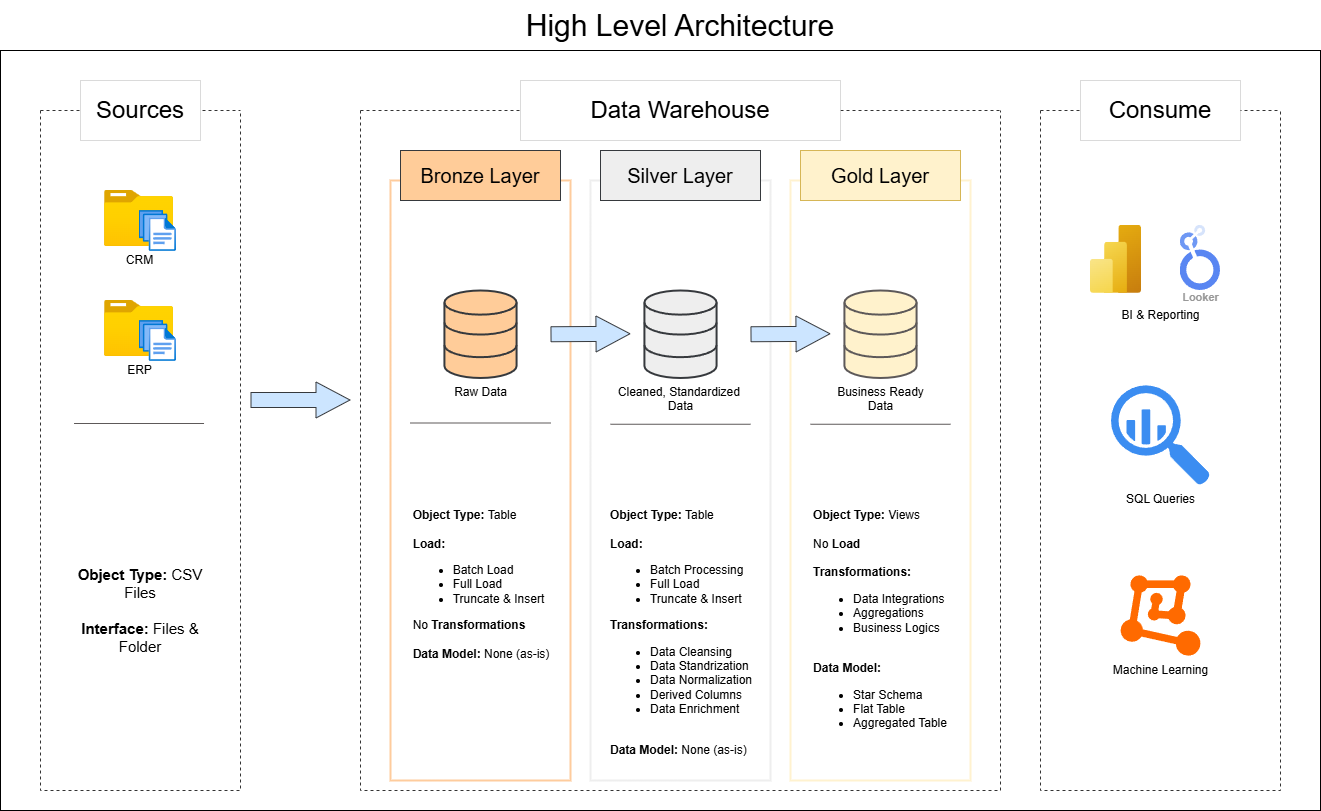

The diagram above was exported from draw.io. Its source (the exported page's mxGraphModel, read from the mxfile embedded in the PNG):
<mxGraphModel dx="1428" dy="859" grid="1" gridSize="10" guides="1" tooltips="1" connect="1" arrows="1" fold="1" page="1" pageScale="1" pageWidth="1600" pageHeight="900" math="0" shadow="0">
  <root>
    <mxCell id="0" />
    <mxCell id="1" parent="0" />
    <mxCell id="E_Y0hvAp7vuAxu1tPwfV-1" value="" style="rounded=0;whiteSpace=wrap;html=1;fillColor=none;" vertex="1" parent="1">
      <mxGeometry y="120" width="1320" height="760" as="geometry" />
    </mxCell>
    <mxCell id="FWrlPG5Nx6VOn7T8U07x-3" value="" style="swimlane;startSize=0;dashed=1;strokeColor=#333333;fillColor=default;" parent="1" vertex="1">
      <mxGeometry x="1040" y="180" width="240" height="680" as="geometry" />
    </mxCell>
    <mxCell id="FWrlPG5Nx6VOn7T8U07x-69" value="" style="image;aspect=fixed;html=1;points=[];align=center;fontSize=12;image=img/lib/azure2/analytics/Power_BI_Embedded.svg;" parent="FWrlPG5Nx6VOn7T8U07x-3" vertex="1">
      <mxGeometry x="50" y="114.86" width="51" height="68" as="geometry" />
    </mxCell>
    <mxCell id="FWrlPG5Nx6VOn7T8U07x-70" value="Looker" style="sketch=0;html=1;verticalAlign=top;labelPosition=center;verticalLabelPosition=bottom;align=center;spacingTop=-6;fontSize=11;fontStyle=1;fontColor=#999999;shape=image;aspect=fixed;imageAspect=0;image=data:image/svg+xml,(base64 omitted: 3708 chars);" parent="FWrlPG5Nx6VOn7T8U07x-3" vertex="1">
      <mxGeometry x="139.67000000000002" y="114.86" width="40.33" height="65.14" as="geometry" />
    </mxCell>
    <mxCell id="FWrlPG5Nx6VOn7T8U07x-75" value="SQL Queries" style="sketch=0;html=1;aspect=fixed;strokeColor=none;shadow=0;fillColor=#3B8DF1;verticalAlign=top;labelPosition=center;verticalLabelPosition=bottom;shape=mxgraph.gcp2.big_query" parent="FWrlPG5Nx6VOn7T8U07x-3" vertex="1">
      <mxGeometry x="70.5" y="274.86" width="99" height="100" as="geometry" />
    </mxCell>
    <mxCell id="FWrlPG5Nx6VOn7T8U07x-77" value="" style="points=[];aspect=fixed;html=1;align=center;shadow=0;dashed=0;fillColor=#FF6A00;strokeColor=none;shape=mxgraph.alibaba_cloud.machine_learning;" parent="FWrlPG5Nx6VOn7T8U07x-3" vertex="1">
      <mxGeometry x="80.1" y="464.86" width="79.8" height="80.28" as="geometry" />
    </mxCell>
    <mxCell id="FWrlPG5Nx6VOn7T8U07x-80" value="Machine Learning" style="text;html=1;align=center;verticalAlign=middle;resizable=0;points=[];autosize=1;strokeColor=none;fillColor=none;" parent="FWrlPG5Nx6VOn7T8U07x-3" vertex="1">
      <mxGeometry x="60" y="545.14" width="120" height="30" as="geometry" />
    </mxCell>
    <mxCell id="FWrlPG5Nx6VOn7T8U07x-73" value="BI &amp;amp; Reporting" style="text;html=1;align=center;verticalAlign=middle;resizable=0;points=[];autosize=1;strokeColor=none;fillColor=none;" parent="FWrlPG5Nx6VOn7T8U07x-3" vertex="1">
      <mxGeometry x="69.5" y="190" width="100" height="30" as="geometry" />
    </mxCell>
    <mxCell id="FWrlPG5Nx6VOn7T8U07x-11" value="" style="swimlane;startSize=0;dashed=1;strokeColor=#333333;fillColor=default;rounded=0;" parent="1" vertex="1">
      <mxGeometry x="40" y="180" width="200" height="680" as="geometry" />
    </mxCell>
    <mxCell id="FWrlPG5Nx6VOn7T8U07x-20" value="CRM" style="image;aspect=fixed;html=1;points=[];align=center;fontSize=12;image=img/lib/azure2/general/Folder_Blank.svg;" parent="FWrlPG5Nx6VOn7T8U07x-11" vertex="1">
      <mxGeometry x="64.04" y="80" width="69" height="56.00000000000001" as="geometry" />
    </mxCell>
    <mxCell id="FWrlPG5Nx6VOn7T8U07x-21" value="" style="image;aspect=fixed;html=1;points=[];align=center;fontSize=12;image=img/lib/azure2/general/Files.svg;" parent="FWrlPG5Nx6VOn7T8U07x-11" vertex="1">
      <mxGeometry x="98.54" y="100" width="37.43" height="40.94" as="geometry" />
    </mxCell>
    <mxCell id="FWrlPG5Nx6VOn7T8U07x-22" value="ERP" style="image;aspect=fixed;html=1;points=[];align=center;fontSize=12;image=img/lib/azure2/general/Folder_Blank.svg;" parent="FWrlPG5Nx6VOn7T8U07x-11" vertex="1">
      <mxGeometry x="64.04" y="190" width="69" height="56.00000000000001" as="geometry" />
    </mxCell>
    <mxCell id="FWrlPG5Nx6VOn7T8U07x-23" value="" style="image;aspect=fixed;html=1;points=[];align=center;fontSize=12;image=img/lib/azure2/general/Files.svg;" parent="FWrlPG5Nx6VOn7T8U07x-11" vertex="1">
      <mxGeometry x="98.54" y="210" width="37.43" height="40.94" as="geometry" />
    </mxCell>
    <mxCell id="FWrlPG5Nx6VOn7T8U07x-31" value="&lt;font style=&quot;font-size: 15px;&quot;&gt;&lt;b style=&quot;&quot;&gt;Object Type: &lt;/b&gt;CSV Files&lt;/font&gt;&lt;div&gt;&lt;font style=&quot;font-size: 15px;&quot;&gt;&lt;br&gt;&lt;/font&gt;&lt;div&gt;&lt;font style=&quot;font-size: 15px;&quot;&gt;&lt;b style=&quot;&quot;&gt;Interface: &lt;/b&gt;Files &amp;amp; Folder&lt;/font&gt;&lt;/div&gt;&lt;/div&gt;" style="text;html=1;align=center;verticalAlign=middle;whiteSpace=wrap;rounded=0;" parent="FWrlPG5Nx6VOn7T8U07x-11" vertex="1">
      <mxGeometry x="20" y="410" width="160" height="180" as="geometry" />
    </mxCell>
    <mxCell id="FWrlPG5Nx6VOn7T8U07x-60" value="" style="endArrow=none;html=1;rounded=0;strokeColor=#5D5959;" parent="FWrlPG5Nx6VOn7T8U07x-11" edge="1">
      <mxGeometry width="50" height="50" relative="1" as="geometry">
        <mxPoint x="33.52999999999989" y="313" as="sourcePoint" />
        <mxPoint x="163.53" y="313" as="targetPoint" />
      </mxGeometry>
    </mxCell>
    <mxCell id="FWrlPG5Nx6VOn7T8U07x-15" value="" style="rounded=0;whiteSpace=wrap;html=1;fillColor=none;strokeColor=light-dark(#fecc9d, #ededed);strokeWidth=2;" parent="1" vertex="1">
      <mxGeometry x="390" y="250" width="180" height="600" as="geometry" />
    </mxCell>
    <mxCell id="FWrlPG5Nx6VOn7T8U07x-45" value="" style="shape=flexArrow;endArrow=classic;html=1;rounded=0;width=15;endSize=11;fillColor=#cce5ff;strokeColor=#36393d;" parent="1" edge="1">
      <mxGeometry width="50" height="50" relative="1" as="geometry">
        <mxPoint x="250" y="469.5" as="sourcePoint" />
        <mxPoint x="350" y="469.5" as="targetPoint" />
        <Array as="points" />
      </mxGeometry>
    </mxCell>
    <mxCell id="FWrlPG5Nx6VOn7T8U07x-5" value="" style="swimlane;startSize=0;dashed=1;strokeColor=#333333;fillColor=default;" parent="1" vertex="1">
      <mxGeometry x="360" y="180" width="640" height="680" as="geometry" />
    </mxCell>
    <mxCell id="FWrlPG5Nx6VOn7T8U07x-13" value="&lt;font style=&quot;font-size: 20px;&quot;&gt;Bronze Layer&lt;/font&gt;" style="rounded=0;whiteSpace=wrap;html=1;fillColor=#FFCC99;strokeColor=#36393d;" parent="FWrlPG5Nx6VOn7T8U07x-5" vertex="1">
      <mxGeometry x="40" y="40" width="160" height="50" as="geometry" />
    </mxCell>
    <mxCell id="FWrlPG5Nx6VOn7T8U07x-17" value="" style="rounded=0;whiteSpace=wrap;html=1;fillColor=none;strokeColor=light-dark(#eeeeee, #ededed);strokeWidth=2;" parent="FWrlPG5Nx6VOn7T8U07x-5" vertex="1">
      <mxGeometry x="230" y="70" width="180" height="600" as="geometry" />
    </mxCell>
    <mxCell id="FWrlPG5Nx6VOn7T8U07x-19" value="" style="rounded=0;whiteSpace=wrap;html=1;fillColor=none;strokeColor=light-dark(#fff2cf, #ededed);strokeWidth=2;" parent="FWrlPG5Nx6VOn7T8U07x-5" vertex="1">
      <mxGeometry x="430" y="70" width="180" height="600" as="geometry" />
    </mxCell>
    <mxCell id="FWrlPG5Nx6VOn7T8U07x-38" value="Business Ready&lt;div&gt;Data&lt;/div&gt;" style="html=1;verticalLabelPosition=bottom;align=center;labelBackgroundColor=#ffffff;verticalAlign=top;strokeWidth=2;strokeColor=#5D5959;shadow=0;dashed=0;shape=mxgraph.ios7.icons.data;fillColor=#FFF2CC;" parent="FWrlPG5Nx6VOn7T8U07x-5" vertex="1">
      <mxGeometry x="483.92" y="180" width="72.16" height="87.5" as="geometry" />
    </mxCell>
    <mxCell id="FWrlPG5Nx6VOn7T8U07x-37" value="Cleaned, Standardized&amp;nbsp;&lt;div&gt;Data&lt;/div&gt;" style="html=1;verticalLabelPosition=bottom;align=center;labelBackgroundColor=#ffffff;verticalAlign=top;strokeWidth=2;strokeColor=#36393d;shadow=0;dashed=0;shape=mxgraph.ios7.icons.data;fillColor=#eeeeee;" parent="FWrlPG5Nx6VOn7T8U07x-5" vertex="1">
      <mxGeometry x="283.91999999999996" y="180" width="72.16" height="87.5" as="geometry" />
    </mxCell>
    <mxCell id="FWrlPG5Nx6VOn7T8U07x-54" value="" style="shape=flexArrow;endArrow=classic;html=1;rounded=0;width=15;endSize=11;fillColor=#cce5ff;strokeColor=#36393d;" parent="FWrlPG5Nx6VOn7T8U07x-5" edge="1">
      <mxGeometry width="50" height="50" relative="1" as="geometry">
        <mxPoint x="390" y="223.75" as="sourcePoint" />
        <mxPoint x="470" y="223.25" as="targetPoint" />
        <Array as="points" />
      </mxGeometry>
    </mxCell>
    <mxCell id="FWrlPG5Nx6VOn7T8U07x-57" value="" style="shape=flexArrow;endArrow=classic;html=1;rounded=0;width=15;endSize=11;fillColor=#cce5ff;strokeColor=#36393d;" parent="FWrlPG5Nx6VOn7T8U07x-5" edge="1">
      <mxGeometry width="50" height="50" relative="1" as="geometry">
        <mxPoint x="190" y="223.75" as="sourcePoint" />
        <mxPoint x="270" y="223.25" as="targetPoint" />
        <Array as="points" />
      </mxGeometry>
    </mxCell>
    <mxCell id="FWrlPG5Nx6VOn7T8U07x-62" value="" style="endArrow=none;html=1;rounded=0;strokeColor=#5D5959;" parent="FWrlPG5Nx6VOn7T8U07x-5" edge="1">
      <mxGeometry width="50" height="50" relative="1" as="geometry">
        <mxPoint x="250" y="313.75" as="sourcePoint" />
        <mxPoint x="390" y="313.75" as="targetPoint" />
      </mxGeometry>
    </mxCell>
    <mxCell id="FWrlPG5Nx6VOn7T8U07x-63" value="" style="endArrow=none;html=1;rounded=0;strokeColor=#5D5959;" parent="FWrlPG5Nx6VOn7T8U07x-5" edge="1">
      <mxGeometry width="50" height="50" relative="1" as="geometry">
        <mxPoint x="450" y="313.75" as="sourcePoint" />
        <mxPoint x="590" y="313.75" as="targetPoint" />
      </mxGeometry>
    </mxCell>
    <mxCell id="FWrlPG5Nx6VOn7T8U07x-61" value="" style="endArrow=none;html=1;rounded=0;strokeColor=#5D5959;" parent="FWrlPG5Nx6VOn7T8U07x-5" edge="1">
      <mxGeometry width="50" height="50" relative="1" as="geometry">
        <mxPoint x="50" y="312.5" as="sourcePoint" />
        <mxPoint x="190" y="312.5" as="targetPoint" />
      </mxGeometry>
    </mxCell>
    <mxCell id="FWrlPG5Nx6VOn7T8U07x-64" value="Raw Data" style="html=1;verticalLabelPosition=bottom;align=center;labelBackgroundColor=#ffffff;verticalAlign=top;strokeWidth=2;strokeColor=#36393d;shadow=0;dashed=0;shape=mxgraph.ios7.icons.data;fillColor=#FFCC99;" parent="FWrlPG5Nx6VOn7T8U07x-5" vertex="1">
      <mxGeometry x="83.91999999999996" y="180" width="72.16" height="87.5" as="geometry" />
    </mxCell>
    <mxCell id="FWrlPG5Nx6VOn7T8U07x-65" value="&lt;div style=&quot;text-align: left;&quot;&gt;&lt;span style=&quot;background-color: transparent; color: light-dark(rgb(0, 0, 0), rgb(255, 255, 255));&quot;&gt;&lt;b&gt;Object Type: &lt;/b&gt;Table&lt;/span&gt;&lt;/div&gt;&lt;div style=&quot;text-align: left;&quot;&gt;&lt;span style=&quot;background-color: transparent; color: light-dark(rgb(0, 0, 0), rgb(255, 255, 255));&quot;&gt;&lt;br&gt;&lt;/span&gt;&lt;/div&gt;&lt;div&gt;&lt;div style=&quot;text-align: left;&quot;&gt;&lt;span style=&quot;background-color: transparent; color: light-dark(rgb(0, 0, 0), rgb(255, 255, 255));&quot;&gt;&lt;b&gt;Load:&amp;nbsp;&lt;/b&gt;&lt;/span&gt;&lt;/div&gt;&lt;span style=&quot;background-color: transparent; color: light-dark(rgb(0, 0, 0), rgb(255, 255, 255));&quot;&gt;&lt;div style=&quot;text-align: left;&quot;&gt;&lt;ul&gt;&lt;li&gt;&lt;span style=&quot;background-color: transparent; color: light-dark(rgb(0, 0, 0), rgb(255, 255, 255));&quot;&gt;Batch Load&lt;/span&gt;&lt;/li&gt;&lt;li&gt;&lt;span style=&quot;background-color: transparent; color: light-dark(rgb(0, 0, 0), rgb(255, 255, 255));&quot;&gt;Full Load&amp;nbsp;&lt;/span&gt;&lt;/li&gt;&lt;li&gt;&lt;span style=&quot;background-color: transparent; color: light-dark(rgb(0, 0, 0), rgb(255, 255, 255));&quot;&gt;Truncate &amp;amp; Insert&lt;/span&gt;&lt;/li&gt;&lt;/ul&gt;&lt;div&gt;No &lt;b&gt;Transformations&lt;/b&gt;&lt;/div&gt;&lt;div&gt;&lt;b&gt;&lt;br&gt;&lt;/b&gt;&lt;/div&gt;&lt;div&gt;&lt;b&gt;Data Model: &lt;/b&gt;None (as-is)&lt;/div&gt;&lt;/div&gt;&lt;/span&gt;&lt;div&gt;&lt;div&gt;&lt;div&gt;&lt;/div&gt;&lt;/div&gt;&lt;/div&gt;&lt;/div&gt;" style="text;html=1;align=center;verticalAlign=middle;whiteSpace=wrap;rounded=0;" parent="FWrlPG5Nx6VOn7T8U07x-5" vertex="1">
      <mxGeometry x="41" y="389" width="160" height="170" as="geometry" />
    </mxCell>
    <mxCell id="FWrlPG5Nx6VOn7T8U07x-67" value="&lt;div style=&quot;text-align: left;&quot;&gt;&lt;span style=&quot;background-color: transparent; color: light-dark(rgb(0, 0, 0), rgb(255, 255, 255));&quot;&gt;&lt;b&gt;Object Type: &lt;/b&gt;Table&lt;/span&gt;&lt;/div&gt;&lt;div style=&quot;text-align: left;&quot;&gt;&lt;span style=&quot;background-color: transparent; color: light-dark(rgb(0, 0, 0), rgb(255, 255, 255));&quot;&gt;&lt;br&gt;&lt;/span&gt;&lt;/div&gt;&lt;div&gt;&lt;div style=&quot;text-align: left;&quot;&gt;&lt;span style=&quot;background-color: transparent; color: light-dark(rgb(0, 0, 0), rgb(255, 255, 255));&quot;&gt;&lt;b&gt;Load:&amp;nbsp;&lt;/b&gt;&lt;/span&gt;&lt;/div&gt;&lt;span style=&quot;background-color: transparent; color: light-dark(rgb(0, 0, 0), rgb(255, 255, 255));&quot;&gt;&lt;div style=&quot;text-align: left;&quot;&gt;&lt;ul&gt;&lt;li&gt;&lt;span style=&quot;background-color: transparent; color: light-dark(rgb(0, 0, 0), rgb(255, 255, 255));&quot;&gt;Batch Processing&lt;/span&gt;&lt;/li&gt;&lt;li&gt;&lt;span style=&quot;background-color: transparent; color: light-dark(rgb(0, 0, 0), rgb(255, 255, 255));&quot;&gt;Full Load&amp;nbsp;&lt;/span&gt;&lt;/li&gt;&lt;li&gt;&lt;span style=&quot;background-color: transparent; color: light-dark(rgb(0, 0, 0), rgb(255, 255, 255));&quot;&gt;Truncate &amp;amp; Insert&lt;/span&gt;&lt;/li&gt;&lt;/ul&gt;&lt;div&gt;&lt;b&gt;Transformations:&lt;/b&gt;&lt;/div&gt;&lt;div&gt;&lt;ul&gt;&lt;li&gt;Data Cleansing&lt;/li&gt;&lt;li&gt;Data Standrization&lt;/li&gt;&lt;li&gt;Data Normalization&lt;/li&gt;&lt;li&gt;Derived Columns&lt;/li&gt;&lt;li&gt;Data Enrichment&lt;/li&gt;&lt;/ul&gt;&lt;/div&gt;&lt;div&gt;&lt;b&gt;&lt;br&gt;&lt;/b&gt;&lt;/div&gt;&lt;div&gt;&lt;b&gt;Data Model: &lt;/b&gt;None (as-is)&lt;/div&gt;&lt;/div&gt;&lt;/span&gt;&lt;div&gt;&lt;div&gt;&lt;div&gt;&lt;/div&gt;&lt;/div&gt;&lt;/div&gt;&lt;/div&gt;" style="text;html=1;align=center;verticalAlign=middle;whiteSpace=wrap;rounded=0;" parent="FWrlPG5Nx6VOn7T8U07x-5" vertex="1">
      <mxGeometry x="241" y="437" width="160" height="170" as="geometry" />
    </mxCell>
    <mxCell id="FWrlPG5Nx6VOn7T8U07x-68" value="&lt;div style=&quot;text-align: left;&quot;&gt;&lt;span style=&quot;background-color: transparent; color: light-dark(rgb(0, 0, 0), rgb(255, 255, 255));&quot;&gt;&lt;b&gt;Object Type: &lt;/b&gt;Views&lt;/span&gt;&lt;/div&gt;&lt;div style=&quot;text-align: left;&quot;&gt;&lt;span style=&quot;background-color: transparent; color: light-dark(rgb(0, 0, 0), rgb(255, 255, 255));&quot;&gt;&lt;br&gt;&lt;/span&gt;&lt;/div&gt;&lt;div&gt;&lt;div style=&quot;text-align: left;&quot;&gt;&lt;span style=&quot;background-color: transparent; color: light-dark(rgb(0, 0, 0), rgb(255, 255, 255));&quot;&gt;No&amp;nbsp;&lt;b&gt;Load&lt;/b&gt;&lt;/span&gt;&lt;/div&gt;&lt;div style=&quot;text-align: left;&quot;&gt;&lt;span style=&quot;background-color: transparent; color: light-dark(rgb(0, 0, 0), rgb(255, 255, 255));&quot;&gt;&lt;b&gt;&lt;br&gt;&lt;/b&gt;&lt;/span&gt;&lt;/div&gt;&lt;span style=&quot;background-color: transparent; color: light-dark(rgb(0, 0, 0), rgb(255, 255, 255));&quot;&gt;&lt;div style=&quot;&quot;&gt;&lt;div style=&quot;text-align: left;&quot;&gt;&lt;b&gt;Transformations:&lt;/b&gt;&lt;/div&gt;&lt;div&gt;&lt;ul&gt;&lt;li style=&quot;text-align: left;&quot;&gt;Data Integrations&lt;/li&gt;&lt;li style=&quot;text-align: left;&quot;&gt;&lt;span style=&quot;background-color: transparent; color: light-dark(rgb(0, 0, 0), rgb(255, 255, 255));&quot;&gt;Aggregations&lt;/span&gt;&lt;/li&gt;&lt;li style=&quot;text-align: left;&quot;&gt;&lt;span style=&quot;background-color: transparent; color: light-dark(rgb(0, 0, 0), rgb(255, 255, 255));&quot;&gt;Business Logics&lt;/span&gt;&lt;/li&gt;&lt;/ul&gt;&lt;/div&gt;&lt;div style=&quot;text-align: left;&quot;&gt;&lt;b&gt;&lt;br&gt;&lt;/b&gt;&lt;/div&gt;&lt;div style=&quot;text-align: left;&quot;&gt;&lt;b&gt;Data Model:&amp;nbsp;&lt;/b&gt;&lt;/div&gt;&lt;div style=&quot;text-align: left;&quot;&gt;&lt;ul&gt;&lt;li&gt;Star Schema&lt;/li&gt;&lt;li&gt;Flat Table&lt;/li&gt;&lt;li&gt;Aggregated Table&lt;/li&gt;&lt;/ul&gt;&lt;/div&gt;&lt;div style=&quot;text-align: left;&quot;&gt;&lt;b&gt;&lt;br&gt;&lt;/b&gt;&lt;/div&gt;&lt;/div&gt;&lt;/span&gt;&lt;div&gt;&lt;div&gt;&lt;div&gt;&lt;/div&gt;&lt;/div&gt;&lt;/div&gt;&lt;/div&gt;" style="text;html=1;align=center;verticalAlign=middle;whiteSpace=wrap;rounded=0;" parent="FWrlPG5Nx6VOn7T8U07x-5" vertex="1">
      <mxGeometry x="440" y="437" width="160" height="170" as="geometry" />
    </mxCell>
    <mxCell id="FWrlPG5Nx6VOn7T8U07x-16" value="&lt;font style=&quot;font-size: 20px;&quot;&gt;Silver Layer&lt;/font&gt;" style="rounded=0;whiteSpace=wrap;html=1;fillColor=#eeeeee;strokeColor=#36393d;" parent="FWrlPG5Nx6VOn7T8U07x-5" vertex="1">
      <mxGeometry x="240" y="40" width="160" height="50" as="geometry" />
    </mxCell>
    <mxCell id="FWrlPG5Nx6VOn7T8U07x-18" value="&lt;font style=&quot;font-size: 20px;&quot;&gt;Gold Layer&lt;/font&gt;" style="rounded=0;whiteSpace=wrap;html=1;fillColor=#fff2cc;strokeColor=#d6b656;" parent="FWrlPG5Nx6VOn7T8U07x-5" vertex="1">
      <mxGeometry x="440" y="40" width="160" height="50" as="geometry" />
    </mxCell>
    <mxCell id="FWrlPG5Nx6VOn7T8U07x-12" value="&lt;font style=&quot;font-size: 24px; color: rgb(0, 0, 0);&quot;&gt;Sources&lt;/font&gt;" style="rounded=0;whiteSpace=wrap;html=1;fillColor=default;strokeColor=#333333;fontColor=#FFFFFF;strokeWidth=0;glass=0;" parent="1" vertex="1">
      <mxGeometry x="80" y="150" width="120" height="60" as="geometry" />
    </mxCell>
    <mxCell id="FWrlPG5Nx6VOn7T8U07x-6" value="&lt;font style=&quot;font-size: 24px; color: rgb(0, 0, 0);&quot;&gt;Data Warehouse&lt;/font&gt;" style="rounded=0;whiteSpace=wrap;html=1;fillColor=default;strokeColor=#333333;fontColor=#FFFFFF;strokeWidth=0;" parent="1" vertex="1">
      <mxGeometry x="520" y="150" width="320" height="60" as="geometry" />
    </mxCell>
    <mxCell id="FWrlPG5Nx6VOn7T8U07x-9" value="&lt;font style=&quot;font-size: 24px; color: rgb(0, 0, 0);&quot;&gt;Consume&lt;/font&gt;" style="rounded=0;whiteSpace=wrap;html=1;fillColor=default;strokeColor=#333333;fontColor=#FFFFFF;strokeWidth=0;" parent="1" vertex="1">
      <mxGeometry x="1080" y="150" width="160" height="60" as="geometry" />
    </mxCell>
    <mxCell id="E_Y0hvAp7vuAxu1tPwfV-2" value="&lt;font style=&quot;font-size: 30px;&quot;&gt;High Level Architecture&lt;/font&gt;" style="text;html=1;align=center;verticalAlign=middle;whiteSpace=wrap;rounded=0;" vertex="1" parent="1">
      <mxGeometry x="255" y="70" width="850" height="50" as="geometry" />
    </mxCell>
  </root>
</mxGraphModel>